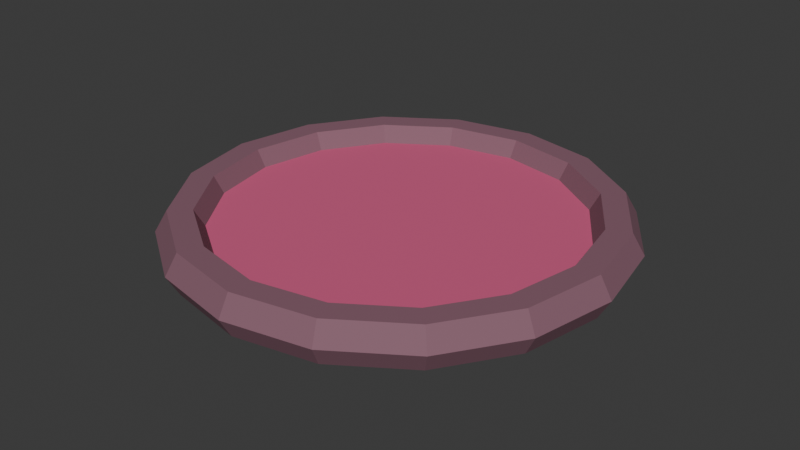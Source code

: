 # Source: SH10_L05_BogPool.blend  (saved by Blender 5.2.44; exported with 4.5.12 LTS)
import bpy
from mathutils import Matrix  # noqa: F401  (used for matrix-valued properties, if any)

bpy.ops.wm.read_factory_settings(use_empty=True)
scene = bpy.context.scene
scene.name = 'Scene'

# ---- collections
col_collection = bpy.data.collections.new('Collection'); scene.collection.children.link(col_collection)

# ---- materials (node trees are filled in below, after node groups)
mat_sh10_l05_bogpool_soul = bpy.data.materials.new('SH10_L05_BogPool_Soul')
mat_sh10_l05_bogpool_soul.diffuse_color = (0.65, 0.1, 0.23, 1.0)
mat_sh10_l05_bogpool_slate = bpy.data.materials.new('SH10_L05_BogPool_Slate')
mat_sh10_l05_bogpool_slate.diffuse_color = (0.24, 0.11, 0.15, 1.0)

# ---- material node trees
mat_sh10_l05_bogpool_soul.use_nodes = True; mat_sh10_l05_bogpool_soul.node_tree.nodes.clear()
_N = mat_sh10_l05_bogpool_soul.node_tree.nodes; _L = mat_sh10_l05_bogpool_soul.node_tree.links
n0 = _N.new('ShaderNodeBsdfPrincipled'); n0.name = 'Principled BSDF'; n0.location = (-200, 100)
n0.inputs[0].default_value = (0.65, 0.1, 0.23, 1.0)
n0.inputs[2].default_value = 0.8
n0.inputs[10].default_value = 0.005
n1 = _N.new('ShaderNodeOutputMaterial'); n1.name = 'Material Output'; n1.location = (200, 100)
_L.new(n0.outputs[0], n1.inputs[0])
n1.is_active_output = True
mat_sh10_l05_bogpool_slate.use_nodes = True; mat_sh10_l05_bogpool_slate.node_tree.nodes.clear()
_N = mat_sh10_l05_bogpool_slate.node_tree.nodes; _L = mat_sh10_l05_bogpool_slate.node_tree.links
n0 = _N.new('ShaderNodeBsdfPrincipled'); n0.name = 'Principled BSDF'; n0.location = (-200, 100)
n0.inputs[0].default_value = (0.24, 0.11, 0.15, 1.0)
n0.inputs[2].default_value = 0.8
n0.inputs[10].default_value = 0.005
n1 = _N.new('ShaderNodeOutputMaterial'); n1.name = 'Material Output'; n1.location = (200, 100)
_L.new(n0.outputs[0], n1.inputs[0])
n1.is_active_output = True

# ---- world
world_world = bpy.data.worlds.new('World'); scene.world = world_world
world_world.use_nodes = True; world_world.node_tree.nodes.clear()
_N = world_world.node_tree.nodes; _L = world_world.node_tree.links
n0 = _N.new('ShaderNodeOutputWorld'); n0.name = 'World Output'; n0.location = (200, 100)
n1 = _N.new('ShaderNodeBackground'); n1.name = 'Background'; n1.location = (-200, 100)
n1.inputs[0].default_value = (0.05088, 0.05088, 0.05088, 1.0)
_L.new(n1.outputs[0], n0.inputs[0])
n0.is_active_output = True
world_world.color = (0.05088, 0.05088, 0.05088)
world_world.sun_shadow_jitter_overblur = 0.0

# ---- meshes
me_cone_176 = bpy.data.meshes.new('Cone.176')
me_cone_176.from_pydata([(0.0, 1.0, 0.0), (0.0, 1.0, 0.16), (0.3827, 0.9239, 0.0), (0.3827, 0.9239, 0.16), (0.7071, 0.7071, 0.0), (0.7071, 0.7071, 0.16), (0.9239, 0.3827, 0.0), (0.9239, 0.3827, 0.16), (1.0, 0.0, 0.0), (1.0, 0.0, 0.16), (0.9239, -0.3827, 0.0), (0.9239, -0.3827, 0.16), (0.7071, -0.7071, 0.0), (0.7071, -0.7071, 0.16), (0.3827, -0.9239, 0.0), (0.3827, -0.9239, 0.16), (0.0, -1.0, 0.0), (0.0, -1.0, 0.16), (-0.3827, -0.9239, 0.0), (-0.3827, -0.9239, 0.16), (-0.7071, -0.7071, 0.0), (-0.7071, -0.7071, 0.16), (-0.9239, -0.3827, 0.0), (-0.9239, -0.3827, 0.16), (-1.0, 0.0, 0.0), (-1.0, 0.0, 0.16), (-0.9239, 0.3827, 0.0), (-0.9239, 0.3827, 0.16), (-0.7071, 0.7071, 0.0), (-0.7071, 0.7071, 0.16), (-0.3827, 0.9239, 0.0), (-0.3827, 0.9239, 0.16), (1.12, 0.0, 0.14), (1.06, 0.0, 0.2439), (0.94, 0.0, 0.2439), (0.88, 0.0, 0.14), (0.94, 0.0, 0.03608), (1.06, 0.0, 0.03608), (1.035, 0.4286, 0.14), (0.9793, 0.4056, 0.2439), (0.8684, 0.3597, 0.2439), (0.813, 0.3368, 0.14), (0.8684, 0.3597, 0.03608), (0.9793, 0.4056, 0.03608), (0.792, 0.792, 0.14), (0.7495, 0.7495, 0.2439), (0.6647, 0.6647, 0.2439), (0.6223, 0.6223, 0.14), (0.6647, 0.6647, 0.03608), (0.7495, 0.7495, 0.03608), (0.4286, 1.035, 0.14), (0.4056, 0.9793, 0.2439), (0.3597, 0.8684, 0.2439), (0.3368, 0.813, 0.14), (0.3597, 0.8684, 0.03608), (0.4056, 0.9793, 0.03608), (8.456e-08, 1.12, 0.14), (8.003e-08, 1.06, 0.2439), (7.097e-08, 0.94, 0.2439), (6.644e-08, 0.88, 0.14), (7.097e-08, 0.94, 0.03608), (8.003e-08, 1.06, 0.03608), (-0.4286, 1.035, 0.14), (-0.4056, 0.9793, 0.2439), (-0.3597, 0.8684, 0.2439), (-0.3368, 0.813, 0.14), (-0.3597, 0.8684, 0.03608), (-0.4056, 0.9793, 0.03608), (-0.792, 0.792, 0.14), (-0.7495, 0.7495, 0.2439), (-0.6647, 0.6647, 0.2439), (-0.6223, 0.6223, 0.14), (-0.6647, 0.6647, 0.03608), (-0.7495, 0.7495, 0.03608), (-1.035, 0.4286, 0.14), (-0.9793, 0.4056, 0.2439), (-0.8684, 0.3597, 0.2439), (-0.813, 0.3368, 0.14), (-0.8684, 0.3597, 0.03608), (-0.9793, 0.4056, 0.03608), (-1.12, 9.791e-08, 0.14), (-1.06, 9.267e-08, 0.2439), (-0.94, 8.218e-08, 0.2439), (-0.88, 7.693e-08, 0.14), (-0.94, 8.218e-08, 0.03608), (-1.06, 9.267e-08, 0.03608), (-1.035, -0.4286, 0.14), (-0.9793, -0.4056, 0.2439), (-0.8684, -0.3597, 0.2439), (-0.813, -0.3368, 0.14), (-0.8684, -0.3597, 0.03608), (-0.9793, -0.4056, 0.03608), (-0.792, -0.792, 0.14), (-0.7495, -0.7495, 0.2439), (-0.6647, -0.6647, 0.2439), (-0.6223, -0.6223, 0.14), (-0.6647, -0.6647, 0.03608), (-0.7495, -0.7495, 0.03608), (-0.4286, -1.035, 0.14), (-0.4056, -0.9793, 0.2439), (-0.3597, -0.8684, 0.2439), (-0.3368, -0.813, 0.14), (-0.3597, -0.8684, 0.03608), (-0.4056, -0.9793, 0.03608), (8.456e-08, -1.12, 0.14), (8.003e-08, -1.06, 0.2439), (7.097e-08, -0.94, 0.2439), (6.644e-08, -0.88, 0.14), (7.097e-08, -0.94, 0.03608), (8.003e-08, -1.06, 0.03608), (0.4286, -1.035, 0.14), (0.4056, -0.9793, 0.2439), (0.3597, -0.8684, 0.2439), (0.3368, -0.813, 0.14), (0.3597, -0.8684, 0.03608), (0.4056, -0.9793, 0.03608), (0.792, -0.792, 0.14), (0.7495, -0.7495, 0.2439), (0.6647, -0.6647, 0.2439), (0.6223, -0.6223, 0.14), (0.6647, -0.6647, 0.03608), (0.7495, -0.7495, 0.03608), (1.035, -0.4286, 0.14), (0.9793, -0.4056, 0.2439), (0.8684, -0.3597, 0.2439), (0.813, -0.3368, 0.14), (0.8684, -0.3597, 0.03608), (0.9793, -0.4056, 0.03608)], [], [(0, 1, 3, 2), (2, 3, 5, 4), (4, 5, 7, 6), (6, 7, 9, 8), (8, 9, 11, 10), (10, 11, 13, 12), (12, 13, 15, 14), (14, 15, 17, 16), (16, 17, 19, 18), (18, 19, 21, 20), (20, 21, 23, 22), (22, 23, 25, 24), (24, 25, 27, 26), (26, 27, 29, 28), (3, 1, 31, 29, 27, 25, 23, 21, 19, 17, 15, 13, 11, 9, 7, 5), (28, 29, 31, 30), (30, 31, 1, 0), (0, 2, 4, 6, 8, 10, 12, 14, 16, 18, 20, 22, 24, 26, 28, 30), (32, 38, 39, 33), (33, 39, 40, 34), (34, 40, 41, 35), (35, 41, 42, 36), (36, 42, 43, 37), (37, 43, 38, 32), (38, 44, 45, 39), (39, 45, 46, 40), (40, 46, 47, 41), (41, 47, 48, 42), (42, 48, 49, 43), (43, 49, 44, 38), (44, 50, 51, 45), (45, 51, 52, 46), (46, 52, 53, 47), (47, 53, 54, 48), (48, 54, 55, 49), (49, 55, 50, 44), (50, 56, 57, 51), (51, 57, 58, 52), (52, 58, 59, 53), (53, 59, 60, 54), (54, 60, 61, 55), (55, 61, 56, 50), (56, 62, 63, 57), (57, 63, 64, 58), (58, 64, 65, 59), (59, 65, 66, 60), (60, 66, 67, 61), (61, 67, 62, 56), (62, 68, 69, 63), (63, 69, 70, 64), (64, 70, 71, 65), (65, 71, 72, 66), (66, 72, 73, 67), (67, 73, 68, 62), (68, 74, 75, 69), (69, 75, 76, 70), (70, 76, 77, 71), (71, 77, 78, 72), (72, 78, 79, 73), (73, 79, 74, 68), (74, 80, 81, 75), (75, 81, 82, 76), (76, 82, 83, 77), (77, 83, 84, 78), (78, 84, 85, 79), (79, 85, 80, 74), (80, 86, 87, 81), (81, 87, 88, 82), (82, 88, 89, 83), (83, 89, 90, 84), (84, 90, 91, 85), (85, 91, 86, 80), (86, 92, 93, 87), (87, 93, 94, 88), (88, 94, 95, 89), (89, 95, 96, 90), (90, 96, 97, 91), (91, 97, 92, 86), (92, 98, 99, 93), (93, 99, 100, 94), (94, 100, 101, 95), (95, 101, 102, 96), (96, 102, 103, 97), (97, 103, 98, 92), (98, 104, 105, 99), (99, 105, 106, 100), (100, 106, 107, 101), (101, 107, 108, 102), (102, 108, 109, 103), (103, 109, 104, 98), (104, 110, 111, 105), (105, 111, 112, 106), (106, 112, 113, 107), (107, 113, 114, 108), (108, 114, 115, 109), (109, 115, 110, 104), (110, 116, 117, 111), (111, 117, 118, 112), (112, 118, 119, 113), (113, 119, 120, 114), (114, 120, 121, 115), (115, 121, 116, 110), (116, 122, 123, 117), (117, 123, 124, 118), (118, 124, 125, 119), (119, 125, 126, 120), (120, 126, 127, 121), (121, 127, 122, 116), (122, 32, 33, 123), (123, 33, 34, 124), (124, 34, 35, 125), (125, 35, 36, 126), (126, 36, 37, 127), (127, 37, 32, 122)])
me_cone_176.polygons.foreach_set('material_index', [0, 0, 0, 0, 0, 0, 0, 0, 0, 0, 0, 0, 0, 0, 0, 0, 0, 0, 1, 1, 1, 1, 1, 1, 1, 1, 1, 1, 1, 1, 1, 1, 1, 1, 1, 1, 1, 1, 1, 1, 1, 1, 1, 1, 1, 1, 1, 1, 1, 1, 1, 1, 1, 1, 1, 1, 1, 1, 1, 1, 1, 1, 1, 1, 1, 1, 1, 1, 1, 1, 1, 1, 1, 1, 1, 1, 1, 1, 1, 1, 1, 1, 1, 1, 1, 1, 1, 1, 1, 1, 1, 1, 1, 1, 1, 1, 1, 1, 1, 1, 1, 1, 1, 1, 1, 1, 1, 1, 1, 1, 1, 1, 1, 1])
_uv = me_cone_176.uv_layers.new(name='UVMap')
_uv.uv.foreach_set('vector', [0.9901, 0.2875, 0.9569, 0.2875, 0.9569, 0.2128, 0.9901, 0.2128, 0.9901, 0.2128, 0.9569, 0.2128, 0.9569, 0.1319, 0.9901, 0.1319, 0.9901, 0.1319, 0.9569, 0.1319, 0.9569, 0.05719, 0.9901, 0.05719, 0.9901, 0.05719, 0.9569, 0.05719, 0.9569, -1.884e-09, 0.9901, 6.198e-10, 1.0, 0.6322, 0.9668, 0.6322, 0.9668, 0.5575, 1.0, 0.5575, 1.0, 0.5575, 0.9668, 0.5575, 0.9668, 0.4766, 1.0, 0.4766, 1.0, 0.4766, 0.9668, 0.4766, 0.9668, 0.4019, 1.0, 0.4019, 1.0, 0.4019, 0.9668, 0.4019, 0.9668, 0.3447, 1.0, 0.3447, 0.9569, 0.3447, 0.9238, 0.3447, 0.9238, 0.2875, 0.9569, 0.2875, 0.9569, 0.2875, 0.9238, 0.2875, 0.9238, 0.2128, 0.9569, 0.2128, 0.9569, 0.2128, 0.9238, 0.2128, 0.9238, 0.1319, 0.9569, 0.1319, 0.9569, 0.1319, 0.9238, 0.1319, 0.9238, 0.05719, 0.9569, 0.05719, 0.9569, 0.05719, 0.9238, 0.05719, 0.9238, -4.388e-09, 0.9569, -1.884e-09, 1.0, 0.8625, 0.9668, 0.8625, 0.9668, 0.7878, 1.0, 0.7878, 0.4619, 0.3185, 0.431, 0.2437, 0.431, 0.1629, 0.4619, 0.08814, 0.5191, 0.03095, 0.5939, -3.259e-08, 0.6747, -3.106e-08, 0.7494, 0.03095, 0.8066, 0.08814, 0.8376, 0.1629, 0.8376, 0.2437, 0.8066, 0.3185, 0.7494, 0.3756, 0.6747, 0.4066, 0.5939, 0.4066, 0.5191, 0.3756, 1.0, 0.7878, 0.9668, 0.7878, 0.9668, 0.7069, 1.0, 0.7069, 1.0, 0.7069, 0.9668, 0.7069, 0.9668, 0.6322, 1.0, 0.6322, 0.431, 0.6503, 0.431, 0.5695, 0.4619, 0.4947, 0.5191, 0.4375, 0.5939, 0.4066, 0.6747, 0.4066, 0.7494, 0.4375, 0.8066, 0.4947, 0.8376, 0.5695, 0.8376, 0.6503, 0.8066, 0.7251, 0.7494, 0.7822, 0.6747, 0.8132, 0.5939, 0.8132, 0.5191, 0.7822, 0.4619, 0.7251, 0.8591, 0.322, 0.8591, 0.3861, 0.8376, 0.3757, 0.8376, 0.3151, 0.2584, 0.431, 0.1726, 0.431, 0.1775, 0.4066, 0.2535, 0.4066, 0.8807, 0.5943, 0.8807, 0.524, 0.9022, 0.5216, 0.9022, 0.5874, 0.9022, 0.5874, 0.9022, 0.5216, 0.9238, 0.524, 0.9238, 0.5943, 0.1775, 0.4554, 0.1072, 0.4845, 0.09343, 0.4638, 0.1726, 0.431, 0.8807, 0.3151, 0.8807, 0.3757, 0.8591, 0.3861, 0.8591, 0.322, 0.9453, 0.3447, 0.9453, 0.4284, 0.9238, 0.4308, 0.9238, 0.3516, 0.1726, 0.431, 0.09343, 0.3982, 0.1072, 0.3775, 0.1775, 0.4066, 0.8807, 0.524, 0.8807, 0.448, 0.9022, 0.4504, 0.9022, 0.5216, 0.9022, 0.5216, 0.9022, 0.4504, 0.9238, 0.448, 0.9238, 0.524, 0.1072, 0.4845, 0.05349, 0.5382, 0.03281, 0.5244, 0.09343, 0.4638, 0.9668, 0.3516, 0.9668, 0.4308, 0.9453, 0.4284, 0.9453, 0.3447, 0.9453, 0.4284, 0.9453, 0.519, 0.9238, 0.5165, 0.9238, 0.4308, 0.09343, 0.3982, 0.03281, 0.3376, 0.05349, 0.3237, 0.1072, 0.3775, 0.8807, 0.448, 0.8807, 0.3778, 0.9022, 0.3847, 0.9022, 0.4504, 0.9022, 0.4504, 0.9022, 0.3847, 0.9238, 0.3778, 0.9238, 0.448, 0.05349, 0.5382, 0.0244, 0.6085, 8.418e-09, 0.6036, 0.03281, 0.5244, 0.9668, 0.4308, 0.9668, 0.5165, 0.9453, 0.519, 0.9453, 0.4284, 0.9453, 0.519, 0.9453, 0.6027, 0.9238, 0.5957, 0.9238, 0.5165, 0.03281, 0.3376, 5.096e-09, 0.2584, 0.0244, 0.2535, 0.05349, 0.3237, 0.8807, 0.3778, 0.8807, 0.324, 0.9022, 0.3344, 0.9022, 0.3847, 0.9022, 0.3847, 0.9022, 0.3344, 0.9238, 0.324, 0.9238, 0.3778, 0.0244, 0.6085, 0.0244, 0.6845, -6.531e-09, 0.6894, 8.418e-09, 0.6036, 0.9668, 0.5165, 0.9668, 0.5957, 0.9453, 0.6027, 0.9453, 0.519, 0.9453, 0.6027, 0.9453, 0.6863, 0.9238, 0.6888, 0.9238, 0.6096, 5.096e-09, 0.2584, -3.097e-09, 0.1726, 0.0244, 0.1775, 0.0244, 0.2535, 0.8807, 0.324, 0.8807, 0.2703, 0.9022, 0.2633, 0.9022, 0.3137, 0.9022, 0.3137, 0.9022, 0.2633, 0.9238, 0.2703, 0.9238, 0.324, 0.0244, 0.6845, 0.05349, 0.7547, 0.03281, 0.7686, -6.531e-09, 0.6894, 0.9668, 0.6096, 0.9668, 0.6888, 0.9453, 0.6863, 0.9453, 0.6027, 0.9453, 0.6863, 0.9453, 0.7769, 0.9238, 0.7745, 0.9238, 0.6888, -3.097e-09, 0.1726, 0.03281, 0.09343, 0.05349, 0.1072, 0.0244, 0.1775, 0.8807, 0.2703, 0.8807, 0.2, 0.9022, 0.1976, 0.9022, 0.2633, 0.9022, 0.2633, 0.9022, 0.1976, 0.9238, 0.2, 0.9238, 0.2703, 0.05349, 0.7547, 0.1072, 0.8085, 0.09343, 0.8292, 0.03281, 0.7686, 0.9668, 0.6888, 0.9668, 0.7745, 0.9453, 0.7769, 0.9453, 0.6863, 0.9453, 0.7769, 0.9453, 0.8606, 0.9238, 0.8537, 0.9238, 0.7745, 0.03281, 0.09343, 0.09343, 0.03281, 0.1072, 0.05349, 0.05349, 0.1072, 0.8807, 0.2, 0.8807, 0.124, 0.9022, 0.1264, 0.9022, 0.1976, 0.9022, 0.1976, 0.9022, 0.1264, 0.9238, 0.124, 0.9238, 0.2, 0.1072, 0.8085, 0.1775, 0.8376, 0.1726, 0.862, 0.09343, 0.8292, 0.9668, 0.7745, 0.9668, 0.8537, 0.9453, 0.8606, 0.9453, 0.7769, 0.8591, 0.3861, 0.8591, 0.4501, 0.8376, 0.457, 0.8376, 0.3964, 0.09343, 0.03281, 0.1726, -8.888e-09, 0.1775, 0.0244, 0.1072, 0.05349, 0.8807, 0.124, 0.8807, 0.05376, 0.9022, 0.06067, 0.9022, 0.1264, 0.9022, 0.1264, 0.9022, 0.06067, 0.9238, 0.05376, 0.9238, 0.124, 0.1775, 0.8376, 0.2535, 0.8376, 0.2584, 0.862, 0.1726, 0.862, 0.8807, 0.3964, 0.8807, 0.457, 0.8591, 0.4501, 0.8591, 0.3861, 0.8591, 0.4501, 0.8591, 0.5338, 0.8376, 0.5362, 0.8376, 0.457, 0.1726, -8.888e-09, 0.2584, -3.466e-08, 0.2535, 0.0244, 0.1775, 0.0244, 0.8807, 0.05376, 0.8807, -7.641e-09, 0.9022, 0.01034, 0.9022, 0.06067, 0.9022, 0.06067, 0.9022, 0.01034, 0.9238, -4.388e-09, 0.9238, 0.05376, 0.2535, 0.8376, 0.3237, 0.8085, 0.3376, 0.8292, 0.2584, 0.862, 0.8807, 0.457, 0.8807, 0.5362, 0.8591, 0.5338, 0.8591, 0.4501, 0.8591, 0.5338, 0.8591, 0.6244, 0.8376, 0.622, 0.8376, 0.5362, 0.2584, -3.466e-08, 0.3376, 0.03281, 0.3237, 0.05349, 0.2535, 0.0244, 0.8376, 0.9886, 0.8376, 0.9184, 0.8591, 0.916, 0.8591, 0.9817, 0.8591, 0.9817, 0.8591, 0.916, 0.8807, 0.9184, 0.8807, 0.9886, 0.3237, 0.8085, 0.3775, 0.7547, 0.3982, 0.7686, 0.3376, 0.8292, 0.8807, 0.5362, 0.8807, 0.622, 0.8591, 0.6244, 0.8591, 0.5338, 0.8591, 0.6244, 0.8591, 0.7081, 0.8376, 0.7012, 0.8376, 0.622, 0.3376, 0.03281, 0.3982, 0.09343, 0.3775, 0.1072, 0.3237, 0.05349, 0.8376, 0.9184, 0.8376, 0.8424, 0.8591, 0.8448, 0.8591, 0.916, 0.8591, 0.916, 0.8591, 0.8448, 0.8807, 0.8424, 0.8807, 0.9184, 0.3775, 0.7547, 0.4066, 0.6845, 0.431, 0.6894, 0.3982, 0.7686, 0.8807, 0.622, 0.8807, 0.7012, 0.8591, 0.7081, 0.8591, 0.6244, 0.8591, 0.7081, 0.8591, 0.7721, 0.8376, 0.7618, 0.8376, 0.7012, 0.3982, 0.09343, 0.431, 0.1726, 0.4066, 0.1775, 0.3775, 0.1072, 0.8376, 0.8424, 0.8376, 0.7721, 0.8591, 0.779, 0.8591, 0.8448, 0.8591, 0.8448, 0.8591, 0.779, 0.8807, 0.7721, 0.8807, 0.8424, 0.4066, 0.6845, 0.4066, 0.6085, 0.431, 0.6036, 0.431, 0.6894, 0.8807, 0.7012, 0.8807, 0.7618, 0.8591, 0.7721, 0.8591, 0.7081, 0.8591, 3.088e-09, 0.8591, 0.06405, 0.8376, 0.07096, 0.8376, 0.01034, 0.431, 0.1726, 0.431, 0.2584, 0.4066, 0.2535, 0.4066, 0.1775, 0.9238, 0.5943, 0.9238, 0.6645, 0.9022, 0.6669, 0.9022, 0.6012, 0.9022, 0.6012, 0.9022, 0.6669, 0.8807, 0.6645, 0.8807, 0.5943, 0.4066, 0.6085, 0.3775, 0.5382, 0.3982, 0.5244, 0.431, 0.6036, 0.8807, 0.01034, 0.8807, 0.07096, 0.8591, 0.06405, 0.8591, 3.088e-09, 0.8591, 0.06405, 0.8591, 0.1477, 0.8376, 0.1502, 0.8376, 0.07096, 0.431, 0.2584, 0.3982, 0.3376, 0.3775, 0.3237, 0.4066, 0.2535, 0.9238, 0.6645, 0.9238, 0.7405, 0.9022, 0.7381, 0.9022, 0.6669, 0.9022, 0.6669, 0.9022, 0.7381, 0.8807, 0.7405, 0.8807, 0.6645, 0.3775, 0.5382, 0.3237, 0.4845, 0.3376, 0.4638, 0.3982, 0.5244, 0.8807, 0.07096, 0.8807, 0.1502, 0.8591, 0.1477, 0.8591, 0.06405, 0.8591, 0.1477, 0.8591, 0.2383, 0.8376, 0.2359, 0.8376, 0.1502, 0.3982, 0.3376, 0.3376, 0.3982, 0.3237, 0.3775, 0.3775, 0.3237, 0.9238, 0.7405, 0.9238, 0.8108, 0.9022, 0.8039, 0.9022, 0.7381, 0.9022, 0.7381, 0.9022, 0.8039, 0.8807, 0.8108, 0.8807, 0.7405, 0.3237, 0.4845, 0.2535, 0.4554, 0.2584, 0.431, 0.3376, 0.4638, 0.8807, 0.1502, 0.8807, 0.2359, 0.8591, 0.2383, 0.8591, 0.1477, 0.8591, 0.2383, 0.8591, 0.322, 0.8376, 0.3151, 0.8376, 0.2359, 0.3376, 0.3982, 0.2584, 0.431, 0.2535, 0.4066, 0.3237, 0.3775, 0.9238, 0.8108, 0.9238, 0.8645, 0.9022, 0.8542, 0.9022, 0.8039, 0.9022, 0.8039, 0.9022, 0.8542, 0.8807, 0.8645, 0.8807, 0.8108, 0.2535, 0.4554, 0.1775, 0.4554, 0.1726, 0.431, 0.2584, 0.431, 0.8807, 0.2359, 0.8807, 0.3151, 0.8591, 0.322, 0.8591, 0.2383])
me_cone_176.materials.append(mat_sh10_l05_bogpool_soul)
me_cone_176.materials.append(mat_sh10_l05_bogpool_slate)
me_cone_176.update()

# ---- objects
ob_sh10_l05_bogpool = bpy.data.objects.new('SH10_L05_BogPool', me_cone_176)

# ---- transforms, parenting, visibility, modifiers, constraints
ob_sh10_l05_bogpool.location = (0.0, 0.0, 0.0)

# ---- collection membership
col_collection.objects.link(ob_sh10_l05_bogpool)

# ---- scene / render settings (as saved in the file)
scene.frame_start = 1; scene.frame_end = 25; scene.frame_set(1)
scene.render.engine = 'BLENDER_EEVEE_NEXT'
scene.render.bake_bias = 0.0
scene.render.bake_samples = 0
scene.render.compositor_device = 'GPU'
scene.eevee.use_volume_custom_range = False
scene.eevee.fast_gi_thickness_near = 0.1
scene.eevee.fast_gi_thickness_far = 0.0
scene.eevee.ray_tracing_options.screen_trace_thickness = 0.1
bpy.context.view_layer.update()

# ---- added for rendering (the .blend has no active camera and no usable light): camera, sun
cam_auto = bpy.data.cameras.new('AutoCamera')
cam_auto.lens = 50.0
cam_auto.sensor_width = 36.0
cam_auto.clip_end = 1000.0
ob_auto_camera = bpy.data.objects.new('AutoCamera', cam_auto)
scene.collection.objects.link(ob_auto_camera)
ob_auto_camera.location = (2.93964, -3.52757, 2.47367)
ob_auto_camera.rotation_euler = (1.09748, -7.21219e-08, 0.694738)
scene.camera = ob_auto_camera
light_auto_sun = bpy.data.lights.new('AutoSun', 'SUN')
light_auto_sun.energy = 3.0
light_auto_sun.angle = 0.0523599
ob_auto_sun = bpy.data.objects.new('AutoSun', light_auto_sun)
scene.collection.objects.link(ob_auto_sun)
ob_auto_sun.rotation_euler = (0.872665, 0.174533, 0.523599)
bpy.context.view_layer.update()
